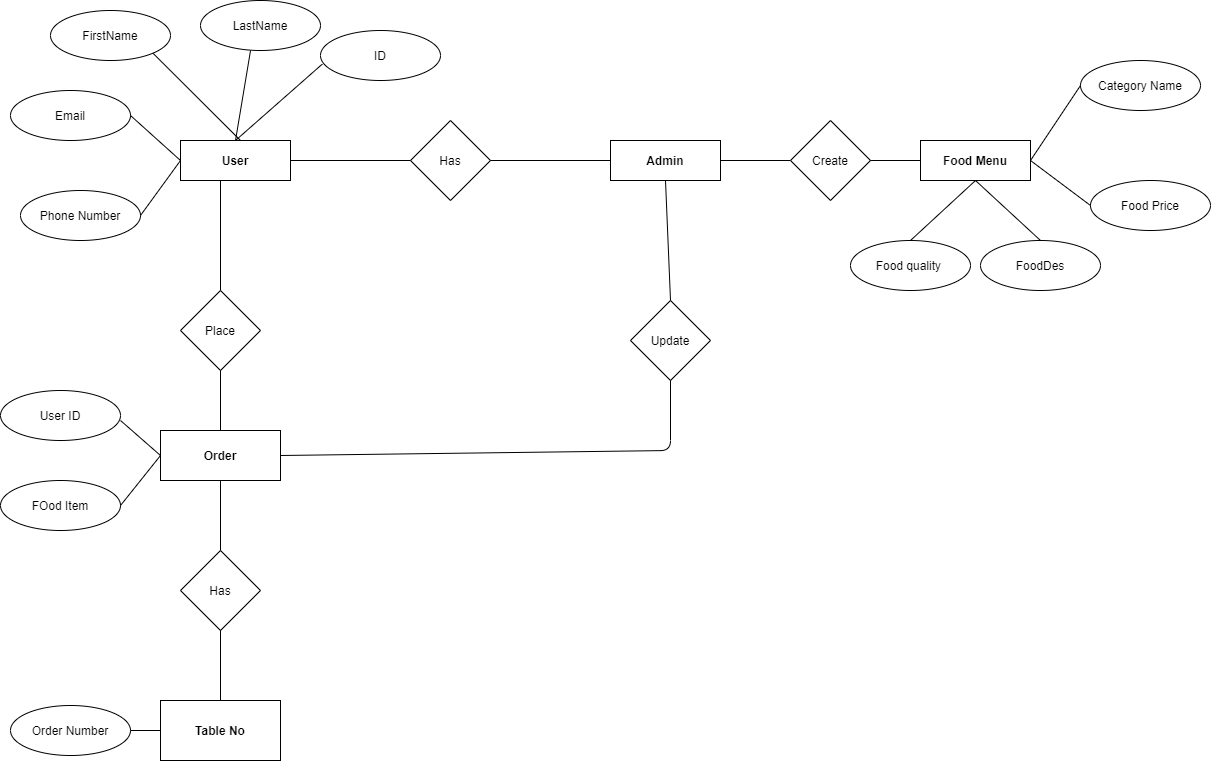

The diagram above was exported from draw.io. Its source (the exported page's mxGraphModel, read from the mxfile embedded in the PNG):
<mxGraphModel dx="1038" dy="647" grid="1" gridSize="10" guides="1" tooltips="1" connect="1" arrows="1" fold="1" page="1" pageScale="1" pageWidth="850" pageHeight="1100" math="0" shadow="0">
  <root>
    <mxCell id="49w0C-eYsQWdgk7A493l-0" />
    <mxCell id="49w0C-eYsQWdgk7A493l-1" parent="49w0C-eYsQWdgk7A493l-0" />
    <mxCell id="49w0C-eYsQWdgk7A493l-2" value="&lt;b&gt;User&lt;/b&gt;" style="rounded=0;whiteSpace=wrap;html=1;" vertex="1" parent="49w0C-eYsQWdgk7A493l-1">
      <mxGeometry x="190" y="310" width="110" height="40" as="geometry" />
    </mxCell>
    <mxCell id="49w0C-eYsQWdgk7A493l-3" value="&lt;b&gt;Admin&lt;/b&gt;" style="rounded=0;whiteSpace=wrap;html=1;" vertex="1" parent="49w0C-eYsQWdgk7A493l-1">
      <mxGeometry x="620" y="310" width="110" height="40" as="geometry" />
    </mxCell>
    <mxCell id="49w0C-eYsQWdgk7A493l-4" value="Has" style="rhombus;whiteSpace=wrap;html=1;" vertex="1" parent="49w0C-eYsQWdgk7A493l-1">
      <mxGeometry x="420" y="290" width="80" height="80" as="geometry" />
    </mxCell>
    <mxCell id="49w0C-eYsQWdgk7A493l-5" value="" style="endArrow=none;html=1;entryX=0;entryY=0.5;entryDx=0;entryDy=0;exitX=1;exitY=0.5;exitDx=0;exitDy=0;" edge="1" parent="49w0C-eYsQWdgk7A493l-1" source="49w0C-eYsQWdgk7A493l-2" target="49w0C-eYsQWdgk7A493l-4">
      <mxGeometry width="50" height="50" relative="1" as="geometry">
        <mxPoint x="270" y="520" as="sourcePoint" />
        <mxPoint x="320" y="470" as="targetPoint" />
      </mxGeometry>
    </mxCell>
    <mxCell id="49w0C-eYsQWdgk7A493l-6" value="" style="endArrow=none;html=1;exitX=1;exitY=0.5;exitDx=0;exitDy=0;entryX=0;entryY=0.5;entryDx=0;entryDy=0;" edge="1" parent="49w0C-eYsQWdgk7A493l-1" source="49w0C-eYsQWdgk7A493l-4" target="49w0C-eYsQWdgk7A493l-3">
      <mxGeometry width="50" height="50" relative="1" as="geometry">
        <mxPoint x="610" y="430" as="sourcePoint" />
        <mxPoint x="660" y="380" as="targetPoint" />
      </mxGeometry>
    </mxCell>
    <mxCell id="49w0C-eYsQWdgk7A493l-7" value="Update" style="rhombus;whiteSpace=wrap;html=1;" vertex="1" parent="49w0C-eYsQWdgk7A493l-1">
      <mxGeometry x="640" y="470" width="80" height="80" as="geometry" />
    </mxCell>
    <mxCell id="49w0C-eYsQWdgk7A493l-8" value="" style="endArrow=none;html=1;entryX=0.5;entryY=1;entryDx=0;entryDy=0;exitX=0.5;exitY=0;exitDx=0;exitDy=0;" edge="1" parent="49w0C-eYsQWdgk7A493l-1" source="49w0C-eYsQWdgk7A493l-7" target="49w0C-eYsQWdgk7A493l-3">
      <mxGeometry width="50" height="50" relative="1" as="geometry">
        <mxPoint x="660" y="420" as="sourcePoint" />
        <mxPoint x="710" y="370" as="targetPoint" />
      </mxGeometry>
    </mxCell>
    <mxCell id="49w0C-eYsQWdgk7A493l-9" value="" style="endArrow=none;html=1;exitX=0.5;exitY=0;exitDx=0;exitDy=0;" edge="1" parent="49w0C-eYsQWdgk7A493l-1" source="49w0C-eYsQWdgk7A493l-10">
      <mxGeometry width="50" height="50" relative="1" as="geometry">
        <mxPoint x="237" y="470" as="sourcePoint" />
        <mxPoint x="230" y="350" as="targetPoint" />
      </mxGeometry>
    </mxCell>
    <mxCell id="49w0C-eYsQWdgk7A493l-10" value="Place" style="rhombus;whiteSpace=wrap;html=1;" vertex="1" parent="49w0C-eYsQWdgk7A493l-1">
      <mxGeometry x="190" y="460" width="80" height="80" as="geometry" />
    </mxCell>
    <mxCell id="49w0C-eYsQWdgk7A493l-11" value="&lt;b&gt;Order&lt;/b&gt;" style="rounded=0;whiteSpace=wrap;html=1;" vertex="1" parent="49w0C-eYsQWdgk7A493l-1">
      <mxGeometry x="170" y="600" width="120" height="50" as="geometry" />
    </mxCell>
    <mxCell id="49w0C-eYsQWdgk7A493l-12" value="" style="endArrow=none;html=1;exitX=0.5;exitY=0;exitDx=0;exitDy=0;" edge="1" parent="49w0C-eYsQWdgk7A493l-1" source="49w0C-eYsQWdgk7A493l-11" target="49w0C-eYsQWdgk7A493l-10">
      <mxGeometry width="50" height="50" relative="1" as="geometry">
        <mxPoint x="310" y="560" as="sourcePoint" />
        <mxPoint x="360" y="510" as="targetPoint" />
      </mxGeometry>
    </mxCell>
    <mxCell id="49w0C-eYsQWdgk7A493l-13" value="" style="endArrow=none;html=1;entryX=0.5;entryY=1;entryDx=0;entryDy=0;" edge="1" parent="49w0C-eYsQWdgk7A493l-1" target="49w0C-eYsQWdgk7A493l-11">
      <mxGeometry width="50" height="50" relative="1" as="geometry">
        <mxPoint x="230" y="720" as="sourcePoint" />
        <mxPoint x="240" y="680" as="targetPoint" />
      </mxGeometry>
    </mxCell>
    <mxCell id="49w0C-eYsQWdgk7A493l-14" value="Has" style="rhombus;whiteSpace=wrap;html=1;" vertex="1" parent="49w0C-eYsQWdgk7A493l-1">
      <mxGeometry x="190" y="720" width="80" height="80" as="geometry" />
    </mxCell>
    <mxCell id="49w0C-eYsQWdgk7A493l-15" value="&lt;b&gt;Table No&lt;/b&gt;" style="rounded=0;whiteSpace=wrap;html=1;" vertex="1" parent="49w0C-eYsQWdgk7A493l-1">
      <mxGeometry x="170" y="870" width="120" height="60" as="geometry" />
    </mxCell>
    <mxCell id="49w0C-eYsQWdgk7A493l-16" value="" style="endArrow=none;html=1;exitX=0.5;exitY=0;exitDx=0;exitDy=0;entryX=0.5;entryY=1;entryDx=0;entryDy=0;" edge="1" parent="49w0C-eYsQWdgk7A493l-1" source="49w0C-eYsQWdgk7A493l-15" target="49w0C-eYsQWdgk7A493l-14">
      <mxGeometry width="50" height="50" relative="1" as="geometry">
        <mxPoint x="360" y="770" as="sourcePoint" />
        <mxPoint x="410" y="720" as="targetPoint" />
      </mxGeometry>
    </mxCell>
    <mxCell id="49w0C-eYsQWdgk7A493l-17" value="" style="endArrow=none;html=1;exitX=1;exitY=0.5;exitDx=0;exitDy=0;entryX=0.5;entryY=1;entryDx=0;entryDy=0;" edge="1" parent="49w0C-eYsQWdgk7A493l-1" source="49w0C-eYsQWdgk7A493l-11" target="49w0C-eYsQWdgk7A493l-7">
      <mxGeometry width="50" height="50" relative="1" as="geometry">
        <mxPoint x="490" y="650" as="sourcePoint" />
        <mxPoint x="680" y="560" as="targetPoint" />
        <Array as="points">
          <mxPoint x="680" y="620" />
        </Array>
      </mxGeometry>
    </mxCell>
    <mxCell id="49w0C-eYsQWdgk7A493l-18" value="" style="endArrow=none;html=1;exitX=0.5;exitY=0;exitDx=0;exitDy=0;entryX=0.015;entryY=0.672;entryDx=0;entryDy=0;entryPerimeter=0;" edge="1" parent="49w0C-eYsQWdgk7A493l-1" source="49w0C-eYsQWdgk7A493l-2" target="49w0C-eYsQWdgk7A493l-23">
      <mxGeometry width="50" height="50" relative="1" as="geometry">
        <mxPoint x="180" y="270" as="sourcePoint" />
        <mxPoint x="220" y="240" as="targetPoint" />
      </mxGeometry>
    </mxCell>
    <mxCell id="49w0C-eYsQWdgk7A493l-19" value="Email" style="ellipse;whiteSpace=wrap;html=1;" vertex="1" parent="49w0C-eYsQWdgk7A493l-1">
      <mxGeometry x="20" y="260" width="120" height="50" as="geometry" />
    </mxCell>
    <mxCell id="49w0C-eYsQWdgk7A493l-21" value="FirstName&lt;span style=&quot;color: rgba(0 , 0 , 0 , 0) ; font-family: monospace ; font-size: 0px&quot;&gt;%3CmxGraphModel%3E%3Croot%3E%3CmxCell%20id%3D%220%22%2F%3E%3CmxCell%20id%3D%221%22%20parent%3D%220%22%2F%3E%3CmxCell%20id%3D%222%22%20value%3D%22Email%22%20style%3D%22ellipse%3BwhiteSpace%3Dwrap%3Bhtml%3D1%3B%22%20vertex%3D%221%22%20parent%3D%221%22%3E%3CmxGeometry%20x%3D%2280%22%20y%3D%22170%22%20width%3D%22120%22%20height%3D%2250%22%20as%3D%22geometry%22%2F%3E%3C%2FmxCell%3E%3C%2Froot%3E%3C%2FmxGraphModel%3E&lt;/span&gt;" style="ellipse;whiteSpace=wrap;html=1;" vertex="1" parent="49w0C-eYsQWdgk7A493l-1">
      <mxGeometry x="60" y="180" width="120" height="50" as="geometry" />
    </mxCell>
    <mxCell id="49w0C-eYsQWdgk7A493l-22" value="LastName&lt;span style=&quot;color: rgba(0 , 0 , 0 , 0) ; font-family: monospace ; font-size: 0px&quot;&gt;%3CmxGraphModel%3E%3Croot%3E%3CmxCell%20id%3D%220%22%2F%3E%3CmxCell%20id%3D%221%22%20parent%3D%220%22%2F%3E%3CmxCell%20id%3D%222%22%20value%3D%22Email%22%20style%3D%22ellipse%3BwhiteSpace%3Dwrap%3Bhtml%3D1%3B%22%20vertex%3D%221%22%20parent%3D%221%22%3E%3CmxGeometry%20x%3D%2280%22%20y%3D%22170%22%20width%3D%22120%22%20height%3D%2250%22%20as%3D%22geometry%22%2F%3E%3C%2FmxCell%3E%3C%2Froot%3E%3C%2FmxGraphModel%3E&lt;/span&gt;" style="ellipse;whiteSpace=wrap;html=1;" vertex="1" parent="49w0C-eYsQWdgk7A493l-1">
      <mxGeometry x="210" y="170" width="120" height="50" as="geometry" />
    </mxCell>
    <mxCell id="49w0C-eYsQWdgk7A493l-23" value="ID" style="ellipse;whiteSpace=wrap;html=1;" vertex="1" parent="49w0C-eYsQWdgk7A493l-1">
      <mxGeometry x="330" y="200" width="120" height="50" as="geometry" />
    </mxCell>
    <mxCell id="49w0C-eYsQWdgk7A493l-24" value="Phone Number" style="ellipse;whiteSpace=wrap;html=1;" vertex="1" parent="49w0C-eYsQWdgk7A493l-1">
      <mxGeometry x="30" y="360" width="120" height="50" as="geometry" />
    </mxCell>
    <mxCell id="49w0C-eYsQWdgk7A493l-25" value="" style="endArrow=none;html=1;entryX=0.417;entryY=1;entryDx=0;entryDy=0;entryPerimeter=0;exitX=0.5;exitY=0;exitDx=0;exitDy=0;" edge="1" parent="49w0C-eYsQWdgk7A493l-1" source="49w0C-eYsQWdgk7A493l-2" target="49w0C-eYsQWdgk7A493l-22">
      <mxGeometry width="50" height="50" relative="1" as="geometry">
        <mxPoint x="50" y="550" as="sourcePoint" />
        <mxPoint x="100" y="500" as="targetPoint" />
      </mxGeometry>
    </mxCell>
    <mxCell id="49w0C-eYsQWdgk7A493l-26" value="" style="endArrow=none;html=1;entryX=1;entryY=1;entryDx=0;entryDy=0;" edge="1" parent="49w0C-eYsQWdgk7A493l-1" target="49w0C-eYsQWdgk7A493l-21">
      <mxGeometry width="50" height="50" relative="1" as="geometry">
        <mxPoint x="250" y="310" as="sourcePoint" />
        <mxPoint x="400" y="410" as="targetPoint" />
      </mxGeometry>
    </mxCell>
    <mxCell id="49w0C-eYsQWdgk7A493l-27" value="" style="endArrow=none;html=1;entryX=1;entryY=0.5;entryDx=0;entryDy=0;" edge="1" parent="49w0C-eYsQWdgk7A493l-1" target="49w0C-eYsQWdgk7A493l-19">
      <mxGeometry width="50" height="50" relative="1" as="geometry">
        <mxPoint x="190" y="330" as="sourcePoint" />
        <mxPoint x="340" y="430" as="targetPoint" />
      </mxGeometry>
    </mxCell>
    <mxCell id="49w0C-eYsQWdgk7A493l-28" value="" style="endArrow=none;html=1;exitX=1;exitY=0.5;exitDx=0;exitDy=0;entryX=0;entryY=0.5;entryDx=0;entryDy=0;" edge="1" parent="49w0C-eYsQWdgk7A493l-1" source="49w0C-eYsQWdgk7A493l-24" target="49w0C-eYsQWdgk7A493l-2">
      <mxGeometry width="50" height="50" relative="1" as="geometry">
        <mxPoint x="280" y="480" as="sourcePoint" />
        <mxPoint x="330" y="430" as="targetPoint" />
      </mxGeometry>
    </mxCell>
    <mxCell id="49w0C-eYsQWdgk7A493l-30" value="User ID" style="ellipse;whiteSpace=wrap;html=1;" vertex="1" parent="49w0C-eYsQWdgk7A493l-1">
      <mxGeometry x="10" y="560" width="120" height="50" as="geometry" />
    </mxCell>
    <mxCell id="49w0C-eYsQWdgk7A493l-31" value="FOod Item" style="ellipse;whiteSpace=wrap;html=1;" vertex="1" parent="49w0C-eYsQWdgk7A493l-1">
      <mxGeometry x="10" y="650" width="120" height="50" as="geometry" />
    </mxCell>
    <mxCell id="49w0C-eYsQWdgk7A493l-32" value="Order Number" style="ellipse;whiteSpace=wrap;html=1;" vertex="1" parent="49w0C-eYsQWdgk7A493l-1">
      <mxGeometry x="20" y="875" width="120" height="50" as="geometry" />
    </mxCell>
    <mxCell id="49w0C-eYsQWdgk7A493l-33" value="" style="endArrow=none;html=1;exitX=1;exitY=0.5;exitDx=0;exitDy=0;entryX=0;entryY=0.5;entryDx=0;entryDy=0;" edge="1" parent="49w0C-eYsQWdgk7A493l-1" source="49w0C-eYsQWdgk7A493l-32" target="49w0C-eYsQWdgk7A493l-15">
      <mxGeometry width="50" height="50" relative="1" as="geometry">
        <mxPoint x="370" y="830" as="sourcePoint" />
        <mxPoint x="420" y="780" as="targetPoint" />
      </mxGeometry>
    </mxCell>
    <mxCell id="49w0C-eYsQWdgk7A493l-34" value="" style="endArrow=none;html=1;entryX=0;entryY=0.5;entryDx=0;entryDy=0;" edge="1" parent="49w0C-eYsQWdgk7A493l-1" target="49w0C-eYsQWdgk7A493l-11">
      <mxGeometry width="50" height="50" relative="1" as="geometry">
        <mxPoint x="130" y="590" as="sourcePoint" />
        <mxPoint x="180" y="540" as="targetPoint" />
      </mxGeometry>
    </mxCell>
    <mxCell id="49w0C-eYsQWdgk7A493l-35" value="" style="endArrow=none;html=1;entryX=0;entryY=0.5;entryDx=0;entryDy=0;exitX=1;exitY=0.5;exitDx=0;exitDy=0;" edge="1" parent="49w0C-eYsQWdgk7A493l-1" source="49w0C-eYsQWdgk7A493l-31" target="49w0C-eYsQWdgk7A493l-11">
      <mxGeometry width="50" height="50" relative="1" as="geometry">
        <mxPoint x="110" y="760" as="sourcePoint" />
        <mxPoint x="160" y="710" as="targetPoint" />
      </mxGeometry>
    </mxCell>
    <mxCell id="49w0C-eYsQWdgk7A493l-36" value="" style="endArrow=none;html=1;exitX=1;exitY=0.5;exitDx=0;exitDy=0;" edge="1" parent="49w0C-eYsQWdgk7A493l-1" source="49w0C-eYsQWdgk7A493l-3">
      <mxGeometry width="50" height="50" relative="1" as="geometry">
        <mxPoint x="750" y="350" as="sourcePoint" />
        <mxPoint x="800" y="330" as="targetPoint" />
      </mxGeometry>
    </mxCell>
    <mxCell id="49w0C-eYsQWdgk7A493l-37" value="Create" style="rhombus;whiteSpace=wrap;html=1;" vertex="1" parent="49w0C-eYsQWdgk7A493l-1">
      <mxGeometry x="800" y="290" width="80" height="80" as="geometry" />
    </mxCell>
    <mxCell id="49w0C-eYsQWdgk7A493l-38" value="&lt;b&gt;Food Menu&lt;/b&gt;" style="rounded=0;whiteSpace=wrap;html=1;" vertex="1" parent="49w0C-eYsQWdgk7A493l-1">
      <mxGeometry x="930" y="310" width="110" height="40" as="geometry" />
    </mxCell>
    <mxCell id="49w0C-eYsQWdgk7A493l-39" value="" style="endArrow=none;html=1;entryX=0;entryY=0.5;entryDx=0;entryDy=0;exitX=1;exitY=0.5;exitDx=0;exitDy=0;" edge="1" parent="49w0C-eYsQWdgk7A493l-1" source="49w0C-eYsQWdgk7A493l-37" target="49w0C-eYsQWdgk7A493l-38">
      <mxGeometry width="50" height="50" relative="1" as="geometry">
        <mxPoint x="870" y="460" as="sourcePoint" />
        <mxPoint x="920" y="410" as="targetPoint" />
      </mxGeometry>
    </mxCell>
    <mxCell id="49w0C-eYsQWdgk7A493l-40" value="Food quality&amp;nbsp;" style="ellipse;whiteSpace=wrap;html=1;" vertex="1" parent="49w0C-eYsQWdgk7A493l-1">
      <mxGeometry x="860" y="410" width="120" height="50" as="geometry" />
    </mxCell>
    <mxCell id="49w0C-eYsQWdgk7A493l-41" value="FoodDes&lt;span style=&quot;color: rgba(0 , 0 , 0 , 0) ; font-family: monospace ; font-size: 0px&quot;&gt;%3CmxGraphModel%3E%3Croot%3E%3CmxCell%20id%3D%220%22%2F%3E%3CmxCell%20id%3D%221%22%20parent%3D%220%22%2F%3E%3CmxCell%20id%3D%222%22%20value%3D%22Food%20quality%26amp%3Bnbsp%3B%22%20style%3D%22ellipse%3BwhiteSpace%3Dwrap%3Bhtml%3D1%3B%22%20vertex%3D%221%22%20parent%3D%221%22%3E%3CmxGeometry%20x%3D%22870%22%20y%3D%22510%22%20width%3D%22120%22%20height%3D%2250%22%20as%3D%22geometry%22%2F%3E%3C%2FmxCell%3E%3C%2Froot%3E%3C%2FmxGraphModel%3E&lt;/span&gt;" style="ellipse;whiteSpace=wrap;html=1;" vertex="1" parent="49w0C-eYsQWdgk7A493l-1">
      <mxGeometry x="990" y="410" width="120" height="50" as="geometry" />
    </mxCell>
    <mxCell id="49w0C-eYsQWdgk7A493l-42" value="Food Price&lt;span style=&quot;color: rgba(0 , 0 , 0 , 0) ; font-family: monospace ; font-size: 0px&quot;&gt;%3CmxGraphModel%3E%3Croot%3E%3CmxCell%20id%3D%220%22%2F%3E%3CmxCell%20id%3D%221%22%20parent%3D%220%22%2F%3E%3CmxCell%20id%3D%222%22%20value%3D%22FoodDes%26lt%3Bspan%20style%3D%26quot%3Bcolor%3A%20rgba(0%20%2C%200%20%2C%200%20%2C%200)%20%3B%20font-family%3A%20monospace%20%3B%20font-size%3A%200px%26quot%3B%26gt%3B%253CmxGraphModel%253E%253Croot%253E%253CmxCell%2520id%253D%25220%2522%252F%253E%253CmxCell%2520id%253D%25221%2522%2520parent%253D%25220%2522%252F%253E%253CmxCell%2520id%253D%25222%2522%2520value%253D%2522Food%2520quality%2526amp%253Bnbsp%253B%2522%2520style%253D%2522ellipse%253BwhiteSpace%253Dwrap%253Bhtml%253D1%253B%2522%2520vertex%253D%25221%2522%2520parent%253D%25221%2522%253E%253CmxGeometry%2520x%253D%2522870%2522%2520y%253D%2522510%2522%2520width%253D%2522120%2522%2520height%253D%252250%2522%2520as%253D%2522geometry%2522%252F%253E%253C%252FmxCell%253E%253C%252Froot%253E%253C%252FmxGraphModel%253E%26lt%3B%2Fspan%26gt%3B%22%20style%3D%22ellipse%3BwhiteSpace%3Dwrap%3Bhtml%3D1%3B%22%20vertex%3D%221%22%20parent%3D%221%22%3E%3CmxGeometry%20x%3D%22870%22%20y%3D%22560%22%20width%3D%22120%22%20height%3D%2250%22%20as%3D%22geometry%22%2F%3E%3C%2FmxCell%3E%3C%2Froot%3E%3C%2FmxGraphModel%3E&lt;/span&gt;" style="ellipse;whiteSpace=wrap;html=1;" vertex="1" parent="49w0C-eYsQWdgk7A493l-1">
      <mxGeometry x="1100" y="350" width="120" height="50" as="geometry" />
    </mxCell>
    <mxCell id="49w0C-eYsQWdgk7A493l-43" value="Category Name" style="ellipse;whiteSpace=wrap;html=1;" vertex="1" parent="49w0C-eYsQWdgk7A493l-1">
      <mxGeometry x="1090" y="230" width="120" height="50" as="geometry" />
    </mxCell>
    <mxCell id="49w0C-eYsQWdgk7A493l-44" value="" style="endArrow=none;html=1;entryX=0.5;entryY=1;entryDx=0;entryDy=0;" edge="1" parent="49w0C-eYsQWdgk7A493l-1" target="49w0C-eYsQWdgk7A493l-38">
      <mxGeometry width="50" height="50" relative="1" as="geometry">
        <mxPoint x="920" y="410" as="sourcePoint" />
        <mxPoint x="970" y="360" as="targetPoint" />
      </mxGeometry>
    </mxCell>
    <mxCell id="49w0C-eYsQWdgk7A493l-45" value="" style="endArrow=none;html=1;entryX=0.5;entryY=1;entryDx=0;entryDy=0;exitX=0.5;exitY=0;exitDx=0;exitDy=0;" edge="1" parent="49w0C-eYsQWdgk7A493l-1" source="49w0C-eYsQWdgk7A493l-41" target="49w0C-eYsQWdgk7A493l-38">
      <mxGeometry width="50" height="50" relative="1" as="geometry">
        <mxPoint x="1020" y="470" as="sourcePoint" />
        <mxPoint x="1070" y="420" as="targetPoint" />
      </mxGeometry>
    </mxCell>
    <mxCell id="49w0C-eYsQWdgk7A493l-46" value="" style="endArrow=none;html=1;exitX=1;exitY=0.5;exitDx=0;exitDy=0;entryX=0;entryY=0.5;entryDx=0;entryDy=0;" edge="1" parent="49w0C-eYsQWdgk7A493l-1" source="49w0C-eYsQWdgk7A493l-38" target="49w0C-eYsQWdgk7A493l-42">
      <mxGeometry width="50" height="50" relative="1" as="geometry">
        <mxPoint x="1080" y="310" as="sourcePoint" />
        <mxPoint x="1130" y="260" as="targetPoint" />
      </mxGeometry>
    </mxCell>
    <mxCell id="49w0C-eYsQWdgk7A493l-47" value="" style="endArrow=none;html=1;exitX=1;exitY=0.5;exitDx=0;exitDy=0;entryX=0;entryY=0.5;entryDx=0;entryDy=0;" edge="1" parent="49w0C-eYsQWdgk7A493l-1" source="49w0C-eYsQWdgk7A493l-38" target="49w0C-eYsQWdgk7A493l-43">
      <mxGeometry width="50" height="50" relative="1" as="geometry">
        <mxPoint x="1010" y="300" as="sourcePoint" />
        <mxPoint x="1060" y="250" as="targetPoint" />
      </mxGeometry>
    </mxCell>
  </root>
</mxGraphModel>